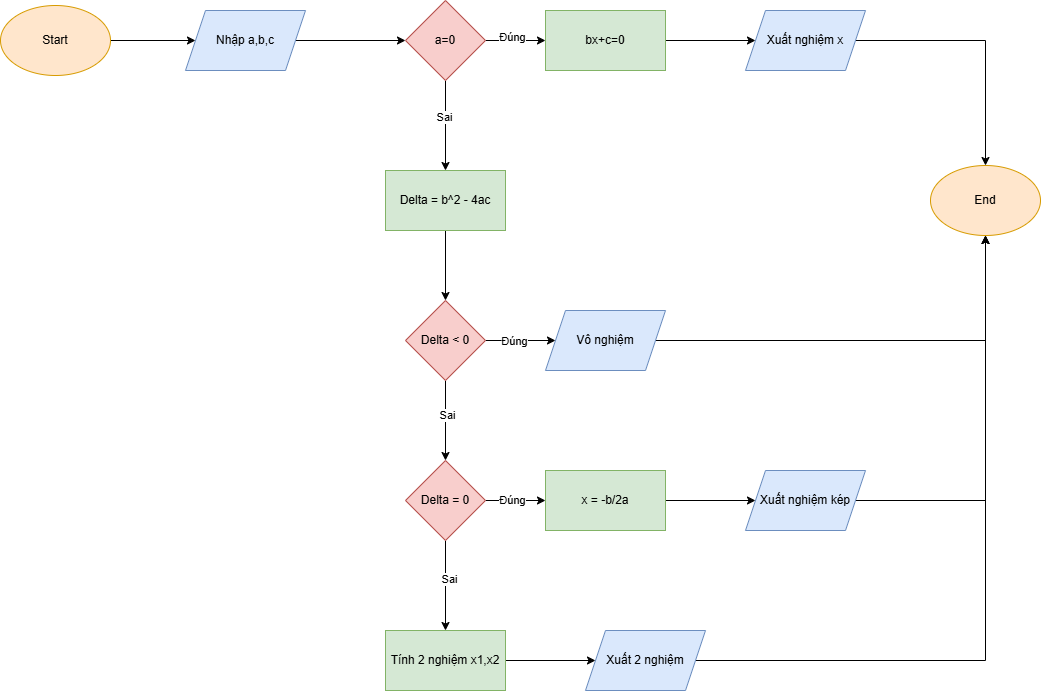

The diagram above was exported from draw.io. Its source (the exported page's mxGraphModel, read from the mxfile embedded in the PNG):
<mxGraphModel dx="872" dy="507" grid="1" gridSize="10" guides="1" tooltips="1" connect="1" arrows="1" fold="1" page="1" pageScale="1" pageWidth="827" pageHeight="1169" math="0" shadow="0">
  <root>
    <mxCell id="0" />
    <mxCell id="1" parent="0" />
    <mxCell id="oBBlit0CFAqHAKtB8uCP-23" value="" style="edgeStyle=orthogonalEdgeStyle;rounded=0;orthogonalLoop=1;jettySize=auto;html=1;" edge="1" parent="1" source="oBBlit0CFAqHAKtB8uCP-2" target="oBBlit0CFAqHAKtB8uCP-22">
      <mxGeometry relative="1" as="geometry" />
    </mxCell>
    <mxCell id="oBBlit0CFAqHAKtB8uCP-2" value="Start" style="ellipse;whiteSpace=wrap;html=1;fillColor=#ffe6cc;strokeColor=#d79b00;" vertex="1" parent="1">
      <mxGeometry x="30" y="40" width="110" height="70" as="geometry" />
    </mxCell>
    <mxCell id="oBBlit0CFAqHAKtB8uCP-17" value="End" style="ellipse;whiteSpace=wrap;html=1;fillColor=#ffe6cc;strokeColor=#d79b00;" vertex="1" parent="1">
      <mxGeometry x="960" y="200" width="110" height="70" as="geometry" />
    </mxCell>
    <mxCell id="oBBlit0CFAqHAKtB8uCP-25" value="" style="edgeStyle=orthogonalEdgeStyle;rounded=0;orthogonalLoop=1;jettySize=auto;html=1;" edge="1" parent="1" source="oBBlit0CFAqHAKtB8uCP-22" target="oBBlit0CFAqHAKtB8uCP-24">
      <mxGeometry relative="1" as="geometry" />
    </mxCell>
    <mxCell id="oBBlit0CFAqHAKtB8uCP-22" value="Nhập a,b,c" style="shape=parallelogram;perimeter=parallelogramPerimeter;whiteSpace=wrap;html=1;fixedSize=1;fillColor=#dae8fc;strokeColor=#6c8ebf;" vertex="1" parent="1">
      <mxGeometry x="215" y="45" width="120" height="60" as="geometry" />
    </mxCell>
    <mxCell id="oBBlit0CFAqHAKtB8uCP-27" value="" style="edgeStyle=orthogonalEdgeStyle;rounded=0;orthogonalLoop=1;jettySize=auto;html=1;" edge="1" parent="1" source="oBBlit0CFAqHAKtB8uCP-24" target="oBBlit0CFAqHAKtB8uCP-26">
      <mxGeometry relative="1" as="geometry" />
    </mxCell>
    <mxCell id="oBBlit0CFAqHAKtB8uCP-35" value="Sai" style="edgeLabel;html=1;align=center;verticalAlign=middle;resizable=0;points=[];" vertex="1" connectable="0" parent="oBBlit0CFAqHAKtB8uCP-27">
      <mxGeometry x="-0.2" y="-2" relative="1" as="geometry">
        <mxPoint as="offset" />
      </mxGeometry>
    </mxCell>
    <mxCell id="oBBlit0CFAqHAKtB8uCP-33" value="" style="edgeStyle=orthogonalEdgeStyle;rounded=0;orthogonalLoop=1;jettySize=auto;html=1;" edge="1" parent="1" source="oBBlit0CFAqHAKtB8uCP-24" target="oBBlit0CFAqHAKtB8uCP-32">
      <mxGeometry relative="1" as="geometry" />
    </mxCell>
    <mxCell id="oBBlit0CFAqHAKtB8uCP-34" value="Đúng" style="edgeLabel;html=1;align=center;verticalAlign=middle;resizable=0;points=[];" vertex="1" connectable="0" parent="oBBlit0CFAqHAKtB8uCP-33">
      <mxGeometry x="-0.1333" y="4" relative="1" as="geometry">
        <mxPoint as="offset" />
      </mxGeometry>
    </mxCell>
    <mxCell id="oBBlit0CFAqHAKtB8uCP-24" value="a=0" style="rhombus;whiteSpace=wrap;html=1;fillColor=#f8cecc;strokeColor=#b85450;" vertex="1" parent="1">
      <mxGeometry x="435" y="35" width="80" height="80" as="geometry" />
    </mxCell>
    <mxCell id="oBBlit0CFAqHAKtB8uCP-29" value="" style="edgeStyle=orthogonalEdgeStyle;rounded=0;orthogonalLoop=1;jettySize=auto;html=1;" edge="1" parent="1" source="oBBlit0CFAqHAKtB8uCP-26" target="oBBlit0CFAqHAKtB8uCP-28">
      <mxGeometry relative="1" as="geometry" />
    </mxCell>
    <mxCell id="oBBlit0CFAqHAKtB8uCP-26" value="Delta = b^2 - 4ac" style="whiteSpace=wrap;html=1;fillColor=#d5e8d4;strokeColor=#82b366;" vertex="1" parent="1">
      <mxGeometry x="415" y="205" width="120" height="60" as="geometry" />
    </mxCell>
    <mxCell id="oBBlit0CFAqHAKtB8uCP-31" value="" style="edgeStyle=orthogonalEdgeStyle;rounded=0;orthogonalLoop=1;jettySize=auto;html=1;" edge="1" parent="1" source="oBBlit0CFAqHAKtB8uCP-28" target="oBBlit0CFAqHAKtB8uCP-30">
      <mxGeometry relative="1" as="geometry" />
    </mxCell>
    <mxCell id="oBBlit0CFAqHAKtB8uCP-37" value="Sai" style="edgeLabel;html=1;align=center;verticalAlign=middle;resizable=0;points=[];" vertex="1" connectable="0" parent="oBBlit0CFAqHAKtB8uCP-31">
      <mxGeometry x="-0.15" y="1" relative="1" as="geometry">
        <mxPoint as="offset" />
      </mxGeometry>
    </mxCell>
    <mxCell id="oBBlit0CFAqHAKtB8uCP-39" value="" style="edgeStyle=orthogonalEdgeStyle;rounded=0;orthogonalLoop=1;jettySize=auto;html=1;" edge="1" parent="1" source="oBBlit0CFAqHAKtB8uCP-28" target="oBBlit0CFAqHAKtB8uCP-38">
      <mxGeometry relative="1" as="geometry" />
    </mxCell>
    <mxCell id="oBBlit0CFAqHAKtB8uCP-52" value="Đúng" style="edgeLabel;html=1;align=center;verticalAlign=middle;resizable=0;points=[];" vertex="1" connectable="0" parent="oBBlit0CFAqHAKtB8uCP-39">
      <mxGeometry x="-0.2" relative="1" as="geometry">
        <mxPoint as="offset" />
      </mxGeometry>
    </mxCell>
    <mxCell id="oBBlit0CFAqHAKtB8uCP-28" value="Delta &amp;lt; 0" style="rhombus;whiteSpace=wrap;html=1;fillColor=#f8cecc;strokeColor=#b85450;" vertex="1" parent="1">
      <mxGeometry x="435" y="335" width="80" height="80" as="geometry" />
    </mxCell>
    <mxCell id="oBBlit0CFAqHAKtB8uCP-41" value="" style="edgeStyle=orthogonalEdgeStyle;rounded=0;orthogonalLoop=1;jettySize=auto;html=1;" edge="1" parent="1" source="oBBlit0CFAqHAKtB8uCP-30" target="oBBlit0CFAqHAKtB8uCP-40">
      <mxGeometry relative="1" as="geometry" />
    </mxCell>
    <mxCell id="oBBlit0CFAqHAKtB8uCP-50" value="Đúng" style="edgeLabel;html=1;align=center;verticalAlign=middle;resizable=0;points=[];" vertex="1" connectable="0" parent="oBBlit0CFAqHAKtB8uCP-41">
      <mxGeometry x="-0.1333" y="1" relative="1" as="geometry">
        <mxPoint as="offset" />
      </mxGeometry>
    </mxCell>
    <mxCell id="oBBlit0CFAqHAKtB8uCP-47" value="" style="edgeStyle=orthogonalEdgeStyle;rounded=0;orthogonalLoop=1;jettySize=auto;html=1;" edge="1" parent="1" source="oBBlit0CFAqHAKtB8uCP-30" target="oBBlit0CFAqHAKtB8uCP-46">
      <mxGeometry relative="1" as="geometry" />
    </mxCell>
    <mxCell id="oBBlit0CFAqHAKtB8uCP-51" value="Sai" style="edgeLabel;html=1;align=center;verticalAlign=middle;resizable=0;points=[];" vertex="1" connectable="0" parent="oBBlit0CFAqHAKtB8uCP-47">
      <mxGeometry x="-0.1556" y="3" relative="1" as="geometry">
        <mxPoint as="offset" />
      </mxGeometry>
    </mxCell>
    <mxCell id="oBBlit0CFAqHAKtB8uCP-30" value="Delta = 0" style="rhombus;whiteSpace=wrap;html=1;fillColor=#f8cecc;strokeColor=#b85450;" vertex="1" parent="1">
      <mxGeometry x="435" y="495" width="80" height="80" as="geometry" />
    </mxCell>
    <mxCell id="oBBlit0CFAqHAKtB8uCP-43" value="" style="edgeStyle=orthogonalEdgeStyle;rounded=0;orthogonalLoop=1;jettySize=auto;html=1;" edge="1" parent="1" source="oBBlit0CFAqHAKtB8uCP-32" target="oBBlit0CFAqHAKtB8uCP-42">
      <mxGeometry relative="1" as="geometry" />
    </mxCell>
    <mxCell id="oBBlit0CFAqHAKtB8uCP-32" value="bx+c=0" style="whiteSpace=wrap;html=1;fillColor=#d5e8d4;strokeColor=#82b366;" vertex="1" parent="1">
      <mxGeometry x="575" y="45" width="120" height="60" as="geometry" />
    </mxCell>
    <mxCell id="oBBlit0CFAqHAKtB8uCP-55" style="edgeStyle=orthogonalEdgeStyle;rounded=0;orthogonalLoop=1;jettySize=auto;html=1;" edge="1" parent="1" source="oBBlit0CFAqHAKtB8uCP-38" target="oBBlit0CFAqHAKtB8uCP-17">
      <mxGeometry relative="1" as="geometry" />
    </mxCell>
    <mxCell id="oBBlit0CFAqHAKtB8uCP-38" value="Vô nghiệm" style="shape=parallelogram;perimeter=parallelogramPerimeter;whiteSpace=wrap;html=1;fixedSize=1;fillColor=#dae8fc;strokeColor=#6c8ebf;" vertex="1" parent="1">
      <mxGeometry x="575" y="345" width="120" height="60" as="geometry" />
    </mxCell>
    <mxCell id="oBBlit0CFAqHAKtB8uCP-45" value="" style="edgeStyle=orthogonalEdgeStyle;rounded=0;orthogonalLoop=1;jettySize=auto;html=1;" edge="1" parent="1" source="oBBlit0CFAqHAKtB8uCP-40" target="oBBlit0CFAqHAKtB8uCP-44">
      <mxGeometry relative="1" as="geometry" />
    </mxCell>
    <mxCell id="oBBlit0CFAqHAKtB8uCP-40" value="x = -b/2a" style="whiteSpace=wrap;html=1;fillColor=#d5e8d4;strokeColor=#82b366;" vertex="1" parent="1">
      <mxGeometry x="575" y="505" width="120" height="60" as="geometry" />
    </mxCell>
    <mxCell id="oBBlit0CFAqHAKtB8uCP-56" style="edgeStyle=orthogonalEdgeStyle;rounded=0;orthogonalLoop=1;jettySize=auto;html=1;" edge="1" parent="1" source="oBBlit0CFAqHAKtB8uCP-42" target="oBBlit0CFAqHAKtB8uCP-17">
      <mxGeometry relative="1" as="geometry" />
    </mxCell>
    <mxCell id="oBBlit0CFAqHAKtB8uCP-42" value="Xuất nghiệm x" style="shape=parallelogram;perimeter=parallelogramPerimeter;whiteSpace=wrap;html=1;fixedSize=1;fillColor=#dae8fc;strokeColor=#6c8ebf;" vertex="1" parent="1">
      <mxGeometry x="775" y="45" width="120" height="60" as="geometry" />
    </mxCell>
    <mxCell id="oBBlit0CFAqHAKtB8uCP-54" style="edgeStyle=orthogonalEdgeStyle;rounded=0;orthogonalLoop=1;jettySize=auto;html=1;" edge="1" parent="1" source="oBBlit0CFAqHAKtB8uCP-44" target="oBBlit0CFAqHAKtB8uCP-17">
      <mxGeometry relative="1" as="geometry" />
    </mxCell>
    <mxCell id="oBBlit0CFAqHAKtB8uCP-44" value="Xuất nghiệm kép" style="shape=parallelogram;perimeter=parallelogramPerimeter;whiteSpace=wrap;html=1;fixedSize=1;fillColor=#dae8fc;strokeColor=#6c8ebf;" vertex="1" parent="1">
      <mxGeometry x="775" y="505" width="120" height="60" as="geometry" />
    </mxCell>
    <mxCell id="oBBlit0CFAqHAKtB8uCP-49" value="" style="edgeStyle=orthogonalEdgeStyle;rounded=0;orthogonalLoop=1;jettySize=auto;html=1;" edge="1" parent="1" source="oBBlit0CFAqHAKtB8uCP-46" target="oBBlit0CFAqHAKtB8uCP-48">
      <mxGeometry relative="1" as="geometry" />
    </mxCell>
    <mxCell id="oBBlit0CFAqHAKtB8uCP-46" value="Tính 2 nghiệm x1,x2" style="whiteSpace=wrap;html=1;fillColor=#d5e8d4;strokeColor=#82b366;" vertex="1" parent="1">
      <mxGeometry x="415" y="665" width="120" height="60" as="geometry" />
    </mxCell>
    <mxCell id="oBBlit0CFAqHAKtB8uCP-53" style="edgeStyle=orthogonalEdgeStyle;rounded=0;orthogonalLoop=1;jettySize=auto;html=1;entryX=0.5;entryY=1;entryDx=0;entryDy=0;" edge="1" parent="1" source="oBBlit0CFAqHAKtB8uCP-48" target="oBBlit0CFAqHAKtB8uCP-17">
      <mxGeometry relative="1" as="geometry" />
    </mxCell>
    <mxCell id="oBBlit0CFAqHAKtB8uCP-48" value="Xuất 2 nghiệm" style="shape=parallelogram;perimeter=parallelogramPerimeter;whiteSpace=wrap;html=1;fixedSize=1;fillColor=#dae8fc;strokeColor=#6c8ebf;" vertex="1" parent="1">
      <mxGeometry x="615" y="665" width="120" height="60" as="geometry" />
    </mxCell>
  </root>
</mxGraphModel>